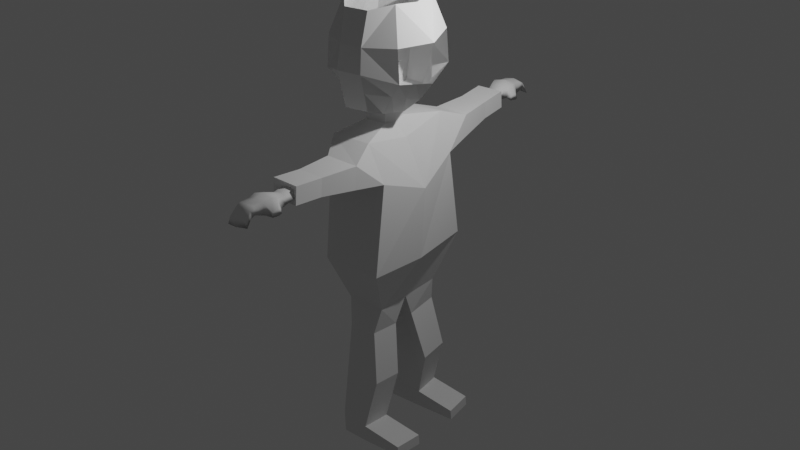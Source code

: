 # Source: boyVersion2.blend  (saved by Blender 2.80.75; exported with 4.5.12 LTS)
import bpy
from mathutils import Matrix  # noqa: F401  (used for matrix-valued properties, if any)

bpy.ops.wm.read_factory_settings(use_empty=True)
scene = bpy.context.scene
scene.name = 'Scene'

# ---- collections
col_collection = bpy.data.collections.new('Collection'); scene.collection.children.link(col_collection)

# ---- world
world_world = bpy.data.worlds.new('World'); scene.world = world_world
world_world.use_nodes = True; world_world.node_tree.nodes.clear()
_N = world_world.node_tree.nodes; _L = world_world.node_tree.links
n0 = _N.new('ShaderNodeOutputWorld'); n0.name = 'World Output'; n0.location = (300, 300)
n1 = _N.new('ShaderNodeBackground'); n1.name = 'Background'; n1.location = (10, 300)
n1.inputs[0].default_value = (0.05088, 0.05088, 0.05088, 1.0)
_L.new(n1.outputs[0], n0.inputs[0])
n0.is_active_output = True
world_world.color = (0.05088, 0.05088, 0.05088)
world_world.use_sun_shadow = False
world_world.sun_shadow_jitter_overblur = 0.0

# ---- lights
light_light = bpy.data.lights.new('Light', 'POINT')
light_light.transmission_factor = 0.0
light_light.energy = 1000.0
light_light.shadow_soft_size = 0.1
light_light.shadow_maximum_resolution = 0.006
light_light.use_absolute_resolution = True

# ---- meshes
me_cube = bpy.data.meshes.new('Cube')
me_cube.from_pydata([(-0.05856, -0.7683, 2.045), (-0.05519, -0.7672, 2.126), (-0.05856, -0.6713, 2.045), (-0.05519, -0.677, 2.126), (0.006758, -0.7683, 2.045), (0.00555, -0.7672, 2.126), (0.006758, -0.6713, 2.045), (0.00555, -0.677, 2.126), (-0.06571, -0.7198, 2.044), (-0.06571, -0.7789, 2.048), (-0.06185, -0.7221, 2.136), (-0.06571, -0.6607, 2.048), (-0.0259, -0.6607, 2.044), (-0.02482, -0.6671, 2.136), (0.0122, -0.6671, 2.05), (0.01391, -0.7198, 2.044), (0.0122, -0.7221, 2.136), (0.0122, -0.7771, 2.05), (-0.0259, -0.7789, 2.044), (-0.02482, -0.7771, 2.136), (-0.07666, -0.7198, 2.048), (-0.02482, -0.6464, 2.05), (0.02035, -0.7198, 2.047), (-0.0259, -0.8012, 2.048), (-0.0259, -0.7198, 2.043), (-0.02482, -0.7221, 2.156), (-0.06571, -0.8476, 2.075), (-0.05519, -0.8311, 2.121), (0.00555, -0.8311, 2.121), (0.0122, -0.841, 2.075), (-0.02482, -0.841, 2.13), (-0.0259, -0.8699, 2.075), (-0.06571, -0.8784, 2.056), (-0.05519, -0.8597, 2.104), (0.00555, -0.8597, 2.104), (0.0122, -0.8696, 2.059), (-0.02482, -0.8696, 2.114), (-0.02482, -0.8904, 2.059), (-0.06571, -0.9091, 2.009), (-0.05856, -0.8984, 2.057), (0.00555, -0.8882, 2.059), (0.0122, -0.8981, 2.014), (-0.02482, -0.8981, 2.069), (-0.02482, -0.9189, 2.014), (0.02211, -0.688, 2.066), (0.0212, -0.6823, 2.031), (0.02877, -0.7142, 2.076), (0.02211, -0.7404, 2.058), (0.02428, -0.7461, 2.03), (0.03112, -0.7153, 2.035), (-0.04638, -0.6212, 2.11), (-0.05111, -0.6134, 2.053), (-0.02482, -0.6134, 2.118), (-0.003252, -0.6212, 2.11), (0.001474, -0.6134, 2.053), (-0.02482, -0.5971, 2.053), (-0.04636, -0.5216, 2.137), (-0.05109, -0.5139, 2.08), (-0.0248, -0.5139, 2.145), (-0.003236, -0.5216, 2.137), (0.00149, -0.5139, 2.08), (-0.0248, -0.4976, 2.08), (-0.02977, 0.05308, 2.201), (-0.01316, -0.00797, 1.295), (0.009678, 0.4041, 1.793), (0.008325, 0.07825, 1.931), (-0.0495, 0.3909, 2.131), (-0.09453, 0.1514, 0.9345), (0.008666, -0.1164, 2.124), (0.001604, -0.1287, 1.966), (-0.2644, 0.3489, 0.9618), (-0.1694, 0.03569, 2.22), (-0.2172, -0.03979, 1.342), (-0.2044, 0.04233, 1.979), (-0.2258, 0.1295, 0.9643), (-0.1057, -0.1286, 2.15), (-0.1103, -0.1402, 1.992), (-0.1907, -0.02682, 1.701), (-0.1187, 0.1124, 0.7528), (-0.1194, 0.3034, 0.7442), (-0.2199, 0.1039, 0.7634), (-0.2411, 0.2876, 0.7649), (-0.2643, 0.357, 1.855), (0.00333, -0.3598, 2.131), (-0.002205, -0.3694, 2.007), (-0.08632, -0.3694, 2.151), (-0.08993, -0.3784, 2.027), (0.00333, -0.3598, 2.131), (-0.002205, -0.3694, 2.007), (-0.08632, -0.3694, 2.151), (-0.08993, -0.3784, 2.027), (0.009342, -0.5489, 2.147), (0.003806, -0.5585, 2.024), (-0.08031, -0.5585, 2.168), (-0.08392, -0.5675, 2.043), (-0.06148, 0.7149, 2.207), (-0.05091, 0.7801, 1.302), (-0.02118, 0.6941, 1.936), (-0.01713, 0.3757, 1.282), (-0.1187, 0.6555, 0.9389), (-0.03985, 0.8964, 2.133), (-0.04806, 0.9081, 1.975), (-0.1039, 0.3779, 0.9367), (-0.2648, 0.3572, 0.9619), (-0.2003, 0.6814, 2.226), (-0.2545, 0.7371, 1.348), (-0.2336, 0.6521, 1.985), (-0.2497, 0.6293, 0.9686), (-0.1534, 0.8668, 2.159), (-0.1591, 0.8787, 2.001), (-0.1463, 0.6873, 0.7579), (-0.1267, 0.457, 0.7455), (-0.2465, 0.6591, 0.7683), (-0.2479, 0.4283, 0.7662), (-0.2814, 0.356, 1.353), (-0.1907, -0.02682, 1.701), (-0.06821, 1.134, 2.144), (-0.07464, 1.143, 2.02), (-0.1572, 1.11, 2.164), (-0.1617, 1.12, 2.04), (-0.06821, 1.134, 2.144), (-0.07464, 1.143, 2.02), (-0.1572, 1.11, 2.164), (-0.1617, 1.12, 2.04), (-0.08025, 1.321, 2.164), (-0.08668, 1.331, 2.04), (-0.1692, 1.298, 2.184), (-0.1737, 1.307, 2.06), (-0.1592, 0.5199, 2.38), (-0.2362, 0.5393, 2.649), (-0.145, 0.3347, 2.336), (-0.2399, 0.3053, 2.604), (-0.1613, 0.6349, 2.425), (-0.1568, 0.694, 2.686), (-0.1988, 0.3177, 2.46), (-0.1933, 0.5184, 2.525), (-0.159, 0.6644, 2.556), (-0.2177, 0.5393, 2.869), (-0.1428, 0.6778, 2.851), (-0.1661, 0.4929, 3.108), (-0.1292, 0.6268, 3.068), (-0.2327, 0.298, 2.871), (-0.1558, 0.3273, 3.081), (-0.06516, 0.5466, 2.359), (0.02305, 0.6397, 2.59), (-0.08458, 0.6539, 2.408), (-0.07769, 0.7141, 2.668), (-0.02151, 0.5798, 2.486), (-0.08113, 0.684, 2.538), (0.02689, 0.6332, 2.814), (-0.07137, 0.6945, 2.834), (0.01354, 0.5579, 3.067), (-0.05225, 0.646, 3.05), (-0.1277, 0.1573, 2.373), (-0.1965, 0.08219, 2.641), (-0.1101, 0.04621, 2.415), (-0.09528, -0.01395, 2.674), (-0.1598, 0.1329, 2.518), (-0.1027, 0.01613, 2.544), (-0.1785, 0.08789, 2.862), (-0.08443, 0.005682, 2.839), (-0.137, 0.1581, 3.102), (-0.07966, 0.05651, 3.058), (-0.1558, 0.3273, 3.081), (-0.04171, 0.3725, 2.313), (0.07744, 0.3908, 2.532), (0.02315, 0.382, 2.409), (-0.03442, 0.1929, 2.352), (0.06514, 0.1552, 2.582), (-0.03451, 0.07787, 2.398), (-0.01721, 0.01826, 2.656), (0.0127, 0.1861, 2.479), (-0.02586, 0.04806, 2.527), (0.06822, 0.1576, 2.806), (-0.01415, 0.03616, 2.823), (0.04351, 0.2131, 3.061), (-0.003778, 0.08824, 3.04), (0.09678, 0.3861, 2.797), (0.04002, 0.3857, 3.037), (-0.07599, 0.6401, 3.055), (-0.09341, 0.6894, 2.839), (-0.1021, 0.7079, 2.674), (-0.1052, 0.678, 2.543), (-0.1082, 0.648, 2.413), (-0.09415, 0.5384, 2.365), (-0.02718, 0.07845, 3.046), (-0.03582, 0.02676, 2.828), (-0.04129, 0.008325, 2.661), (-0.04956, 0.03822, 2.532), (-0.05783, 0.06811, 2.403), (-0.06318, 0.182, 2.359), (-0.07357, 0.3608, 2.32), (-0.1079, 0.6321, 3.063), (-0.1231, 0.6824, 2.846), (-0.1349, 0.6995, 2.681), (-0.1375, 0.6698, 2.551), (-0.1401, 0.6401, 2.42), (-0.1332, 0.5273, 2.374), (-0.05867, 0.06529, 3.053), (-0.06499, 0.01411, 2.834), (-0.07368, -0.005041, 2.669), (-0.08144, 0.02496, 2.539), (-0.0892, 0.05497, 2.41), (-0.1019, 0.1672, 2.368), (-0.07778, 0.3605, 2.232), (-0.1464, 0.2427, 3.092), (0.07129, 0.273, 2.557), (-0.03807, 0.2827, 2.333), (0.01793, 0.284, 2.444), (-0.1363, 0.246, 2.355), (-0.2182, 0.1938, 2.623), (-0.2056, 0.1929, 2.867), (-0.1793, 0.2253, 2.489), (-0.06838, 0.2714, 2.339), (-0.1092, 0.2562, 2.349), (-0.1521, 0.4273, 2.358), (-0.196, 0.418, 2.492), (-0.2252, 0.4186, 2.87), (-0.161, 0.4101, 3.095), (-0.238, 0.4223, 2.627), (0.05024, 0.5152, 2.561), (0.0008188, 0.4809, 2.448), (-0.05344, 0.4596, 2.336), (-0.08386, 0.4496, 2.343), (-0.1248, 0.4362, 2.352), (-0.07988, 0.4038, 2.342), (-0.08807, 0.4492, 2.254), (-0.1563, 0.4269, 2.27), (-0.0719, 0.312, 2.34), (-0.07259, 0.271, 2.251), (-0.1492, 0.3343, 2.248), (-0.1406, 0.2456, 2.267), (-0.1713, 1.499, 2.094), (-0.164, 1.498, 2.174), (-0.1666, 1.402, 2.093), (-0.1597, 1.409, 2.173), (-0.1066, 1.511, 2.079), (-0.1038, 1.509, 2.16), (-0.102, 1.414, 2.078), (-0.09953, 1.42, 2.159), (-0.1761, 1.449, 2.095), (-0.1787, 1.508, 2.099), (-0.1679, 1.452, 2.185), (-0.1731, 1.39, 2.098), (-0.1338, 1.398, 2.085), (-0.1287, 1.404, 2.176), (-0.09613, 1.411, 2.082), (-0.09722, 1.464, 2.077), (-0.09462, 1.466, 2.168), (-0.1014, 1.52, 2.084), (-0.1395, 1.515, 2.086), (-0.1339, 1.514, 2.177), (-0.1867, 1.447, 2.1), (-0.1318, 1.384, 2.091), (-0.0907, 1.465, 2.078), (-0.1404, 1.538, 2.09), (-0.1367, 1.456, 2.084), (-0.1303, 1.459, 2.197), (-0.1807, 1.577, 2.126), (-0.1673, 1.562, 2.169), (-0.1071, 1.573, 2.155), (-0.1032, 1.584, 2.109), (-0.1372, 1.577, 2.172), (-0.1423, 1.606, 2.117), (-0.183, 1.607, 2.108), (-0.1695, 1.591, 2.152), (-0.1093, 1.602, 2.139), (-0.1054, 1.613, 2.093), (-0.1394, 1.606, 2.156), (-0.143, 1.626, 2.101), (-0.1868, 1.638, 2.061), (-0.1769, 1.628, 2.108), (-0.1128, 1.63, 2.095), (-0.1089, 1.641, 2.049), (-0.1429, 1.634, 2.112), (-0.1465, 1.655, 2.057), (-0.08656, 1.434, 2.096), (-0.08887, 1.428, 2.061), (-0.08069, 1.461, 2.105), (-0.08943, 1.486, 2.089), (-0.08888, 1.492, 2.061), (-0.08042, 1.462, 2.063), (-0.149, 1.355, 2.155), (-0.1561, 1.346, 2.1), (-0.127, 1.351, 2.157), (-0.1063, 1.363, 2.145), (-0.104, 1.356, 2.087), (-0.1293, 1.335, 2.093), (-0.1457, 1.301, 2.169), (-0.1528, 1.292, 2.114), (-0.1237, 1.297, 2.172), (-0.103, 1.308, 2.159), (-0.1007, 1.301, 2.102), (-0.126, 1.28, 2.108), (-0.1782, 0.3447, 2.21), (-0.2199, 0.1039, 0.7634), (-0.2411, 0.2876, 0.7649), (-0.1194, 0.3034, 0.7442), (-0.2827, 0.7108, 0.07303), (-0.2861, 0.5227, 0.07128), (-0.1714, 0.5505, 0.006293), (-0.189, 0.7382, 0.01655), (-0.2494, 0.01484, 0.06692), (-0.2706, 0.1985, 0.06843), (-0.1553, 0.2135, 0.003335), (-0.1547, 0.02254, 0.01027), (-0.2879, 0.7111, -0.09652), (-0.2913, 0.5229, -0.09827), (-0.1746, 0.5508, -0.1203), (-0.192, 0.7385, -0.1081), (-0.2546, 0.0151, -0.1026), (-0.2758, 0.1988, -0.1011), (-0.1584, 0.2138, -0.1233), (-0.1578, 0.02288, -0.1144), (-0.03419, 0.5761, -0.06299), (-0.05178, 0.7638, -0.05273), (-0.01789, 0.2391, -0.06264), (-0.01734, 0.04814, -0.0557), (-0.03471, 0.5765, -0.1361), (-0.0522, 0.7642, -0.1239), (-0.01857, 0.2395, -0.1391), (-0.01792, 0.04856, -0.1302), (-0.2559, 0.243, 0.4167), (-0.2346, 0.05936, 0.4152), (-0.1076, 0.2639, 0.367), (-0.107, 0.07294, 0.3748), (-0.1246, 0.7206, 0.3775), (-0.2646, 0.685, 0.4207), (-0.267, 0.4755, 0.4187), (-0.106, 0.5116, 0.3661)], [(79, 78), (64, 82), (225, 223), (228, 225), (213, 228)], [(0, 9, 20, 8), (9, 1, 10, 20), (20, 10, 3, 11), (8, 20, 11, 2), (2, 11, 21, 12), (7, 14, 54, 53), (13, 7, 53, 52), (12, 21, 14, 6), (6, 14, 22, 15), (14, 7, 44, 45), (17, 22, 49, 48), (15, 22, 17, 4), (4, 17, 23, 18), (17, 5, 28, 29), (5, 19, 30, 28), (18, 23, 9, 0), (2, 12, 24, 8), (12, 6, 15, 24), (24, 15, 4, 18), (8, 24, 18, 0), (7, 13, 25, 16), (13, 3, 10, 25), (25, 10, 1, 19), (16, 25, 19, 5), (30, 27, 33, 36), (27, 26, 32, 33), (9, 23, 31, 26), (23, 17, 29, 31), (1, 9, 26, 27), (19, 1, 27, 30), (37, 35, 41, 43), (32, 37, 43, 38), (29, 28, 34, 35), (26, 31, 37, 32), (31, 29, 35, 37), (28, 30, 36, 34), (41, 40, 42, 43), (43, 42, 39, 38), (34, 36, 42, 40), (33, 32, 38, 39), (36, 33, 39, 42), (35, 34, 40, 41), (45, 44, 46, 49), (49, 46, 47, 48), (22, 14, 45, 49), (16, 5, 47, 46), (5, 17, 48, 47), (7, 16, 46, 44), (55, 51, 57, 61), (54, 55, 61, 60), (3, 13, 52, 50), (14, 21, 55, 54), (21, 11, 51, 55), (11, 3, 50, 51), (57, 56, 58, 61), (61, 58, 59, 60), (52, 53, 59, 58), (51, 50, 56, 57), (53, 54, 60, 59), (50, 52, 58, 56), (62, 65, 64, 66), (65, 62, 68, 69), (67, 78, 297, 102), (73, 76, 75, 71), (76, 69, 84, 86), (68, 62, 71, 75), (63, 65, 73, 72), (78, 67, 74, 80), (67, 63, 72, 74), (70, 102, 297, 81), (70, 81, 80, 74), (65, 69, 76, 73), (83, 85, 89, 87), (68, 75, 85, 83), (69, 68, 83, 84), (75, 76, 86, 85), (90, 88, 92, 94), (84, 83, 87, 88), (86, 84, 88, 90), (85, 86, 90, 89), (92, 91, 93, 94), (89, 90, 94, 93), (87, 89, 93, 91), (88, 87, 91, 92), (63, 98, 64, 65), (67, 102, 98, 63), (97, 101, 100, 95), (111, 102, 103, 113), (106, 104, 108, 109), (109, 119, 117, 101), (100, 108, 104, 95), (96, 105, 106, 97), (110, 112, 107, 99), (99, 107, 105, 96), (111, 110, 99, 102), (96, 98, 102, 99), (328, 327, 298, 299), (103, 107, 112, 113), (114, 98, 96, 105), (97, 106, 109, 101), (103, 114, 105, 107), (64, 97, 95, 66), (97, 64, 98, 96), (116, 120, 122, 118), (100, 116, 118, 108), (101, 117, 116, 100), (108, 118, 119, 109), (123, 127, 125, 121), (117, 121, 120, 116), (119, 123, 121, 117), (118, 122, 123, 119), (125, 127, 126, 124), (122, 126, 127, 123), (120, 124, 126, 122), (121, 125, 124, 120), (135, 129, 133, 136), (129, 137, 138, 133), (128, 135, 136, 132), (215, 130, 134, 216), (138, 137, 139, 140), (218, 217, 141, 142), (221, 166, 164, 222), (216, 219, 129, 135), (147, 148, 146, 144), (144, 146, 150, 149), (143, 145, 148, 147), (150, 152, 151, 149), (180, 179, 152, 150), (181, 180, 150, 146), (182, 181, 146, 148), (183, 182, 148, 145), (184, 183, 145, 143), (157, 158, 156, 154), (154, 156, 160, 159), (153, 155, 158, 157), (160, 162, 161, 159), (171, 168, 170, 172), (168, 173, 174, 170), (167, 171, 172, 169), (208, 206, 168, 171), (174, 173, 175, 176), (175, 173, 177, 178), (207, 208, 171, 167), (186, 174, 176, 185), (187, 170, 174, 186), (188, 172, 170, 187), (189, 169, 172, 188), (190, 167, 169, 189), (220, 165, 166, 221), (219, 131, 141, 217), (210, 211, 141, 131), (212, 157, 154, 210), (209, 153, 157, 212), (151, 178, 177, 149), (205, 211, 159, 161), (223, 184, 143, 222), (224, 197, 184, 223), (207, 213, 191, 164), (203, 190, 189, 202), (202, 189, 188, 201), (201, 188, 187, 200), (200, 187, 186, 199), (199, 186, 185, 198), (197, 196, 183, 184), (196, 195, 182, 183), (195, 194, 181, 182), (194, 193, 180, 181), (193, 192, 179, 180), (138, 140, 192, 193), (133, 138, 193, 194), (136, 133, 194, 195), (132, 136, 195, 196), (128, 132, 196, 197), (160, 199, 198, 162), (156, 200, 199, 160), (158, 201, 200, 156), (155, 202, 201, 158), (153, 203, 202, 155), (215, 128, 197, 224), (190, 203, 214, 213), (167, 190, 213, 207), (203, 153, 209, 214), (163, 141, 211, 205), (130, 209, 212, 134), (134, 212, 210, 131), (154, 159, 211, 210), (164, 166, 208, 207), (166, 165, 206, 208), (191, 223, 222, 164), (129, 219, 217, 137), (144, 220, 221, 147), (134, 131, 219, 216), (147, 221, 222, 143), (139, 137, 217, 218), (128, 215, 216, 135), (130, 215, 227, 230), (215, 223, 226, 227), (209, 130, 230, 231), (191, 213, 229, 204), (213, 209, 231, 229), (223, 191, 204, 226), (232, 240, 252, 241), (241, 252, 242, 233), (252, 243, 235, 242), (240, 234, 243, 252), (234, 244, 253, 243), (239, 285, 286, 246), (245, 284, 285, 239), (244, 238, 246, 253), (238, 247, 254, 246), (246, 277, 276, 239), (249, 280, 281, 254), (247, 236, 249, 254), (236, 250, 255, 249), (249, 261, 260, 237), (237, 260, 262, 251), (250, 232, 241, 255), (234, 240, 256, 244), (244, 256, 247, 238), (256, 250, 236, 247), (240, 232, 250, 256), (239, 248, 257, 245), (245, 257, 242, 235), (257, 251, 233, 242), (248, 237, 251, 257), (262, 268, 265, 259), (259, 265, 264, 258), (241, 258, 263, 255), (255, 263, 261, 249), (233, 259, 258, 241), (251, 262, 259, 233), (269, 275, 273, 267), (264, 270, 275, 269), (261, 267, 266, 260), (258, 264, 269, 263), (263, 269, 267, 261), (260, 266, 268, 262), (273, 275, 274, 272), (275, 270, 271, 274), (266, 272, 274, 268), (265, 271, 270, 264), (268, 274, 271, 265), (267, 273, 272, 266), (277, 281, 278, 276), (281, 280, 279, 278), (254, 281, 277, 246), (248, 278, 279, 237), (237, 279, 280, 249), (239, 276, 278, 248), (284, 282, 288, 290), (286, 285, 291, 292), (235, 282, 284, 245), (246, 286, 287, 253), (253, 287, 283, 243), (243, 283, 282, 235), (289, 293, 290, 288), (293, 292, 291, 290), (287, 286, 292, 293), (283, 287, 293, 289), (285, 284, 290, 291), (282, 283, 289, 288), (82, 106, 105, 114), (72, 73, 82, 114), (72, 114, 103, 74), (104, 227, 226, 95), (71, 62, 229, 231), (62, 66, 229), (95, 226, 66), (229, 66, 204), (226, 204, 66), (82, 294, 104, 106), (71, 294, 82, 73), (230, 294, 71, 231), (230, 227, 104, 294), (327, 326, 301, 298), (323, 322, 303, 302), (300, 299, 307, 308), (78, 295, 323, 325), (80, 81, 296, 295), (329, 328, 299, 300), (326, 329, 300, 301), (81, 79, 297, 296), (305, 302, 310, 313), (322, 324, 304, 303), (324, 325, 305, 304), (325, 323, 302, 305), (306, 309, 308, 307), (310, 311, 312, 313), (302, 303, 311, 310), (312, 304, 316, 320), (303, 304, 312, 311), (313, 312, 320, 321), (298, 301, 309, 306), (299, 298, 306, 307), (315, 314, 318, 319), (316, 317, 321, 320), (301, 300, 314, 315), (308, 309, 319, 318), (304, 305, 317, 316), (309, 301, 315, 319), (300, 308, 318, 314), (305, 313, 321, 317), (70, 103, 102), (297, 78, 325, 324), (296, 297, 324, 322), (295, 296, 322, 323), (110, 111, 329, 326), (111, 113, 328, 329), (112, 110, 326, 327), (113, 112, 327, 328)])
me_cube.polygons.foreach_set('use_smooth', [1, 1, 1, 1, 1, 1, 1, 1, 1, 1, 1, 1, 1, 1, 1, 1, 1, 1, 1, 1, 1, 1, 1, 1, 1, 1, 1, 1, 1, 1, 1, 1, 1, 1, 1, 1, 1, 1, 1, 1, 1, 1, 1, 1, 1, 1, 1, 1, 1, 1, 1, 1, 1, 1, 1, 1, 1, 1, 1, 1, 0, 0, 0, 0, 0, 0, 0, 0, 0, 0, 0, 0, 0, 0, 0, 0, 0, 0, 0, 0, 0, 0, 0, 0, 0, 0, 0, 0, 0, 0, 0, 0, 0, 0, 0, 0, 0, 0, 0, 0, 0, 0, 0, 0, 0, 0, 0, 0, 0, 0, 0, 0, 0, 0, 0, 0, 0, 0, 0, 0, 0, 0, 0, 0, 0, 0, 0, 0, 0, 0, 0, 0, 0, 0, 0, 0, 0, 0, 0, 0, 0, 0, 0, 0, 0, 0, 0, 0, 0, 0, 0, 0, 0, 0, 0, 0, 0, 0, 0, 0, 0, 0, 0, 0, 0, 0, 0, 0, 0, 0, 0, 0, 0, 0, 0, 0, 0, 0, 0, 0, 0, 0, 0, 0, 0, 0, 0, 0, 0, 0, 0, 0, 0, 0, 0, 0, 0, 0, 0, 0, 0, 1, 1, 1, 1, 1, 1, 1, 1, 1, 1, 1, 1, 1, 1, 1, 1, 1, 1, 1, 1, 1, 1, 1, 1, 1, 1, 1, 1, 1, 1, 1, 1, 1, 1, 1, 1, 1, 1, 1, 1, 1, 1, 1, 1, 1, 1, 1, 1, 1, 1, 1, 1, 1, 1, 1, 1, 1, 1, 1, 1, 0, 0, 0, 0, 0, 0, 0, 0, 0, 0, 0, 0, 0, 0, 0, 0, 0, 0, 0, 0, 0, 0, 0, 0, 0, 0, 0, 0, 0, 0, 0, 0, 0, 0, 0, 0, 0, 0, 0, 0, 0, 0, 0, 0, 0, 0, 0, 0, 0])
_uv = me_cube.uv_layers.new(name='UVMap')
_uv.uv.foreach_set('vector', [0.375, 0.0, 0.5, 0.0, 0.5, 0.125, 0.375, 0.125, 0.5, 0.0, 0.625, 0.0, 0.625, 0.125, 0.5, 0.125, 0.5, 0.125, 0.625, 0.125, 0.625, 0.25, 0.5, 0.25, 0.375, 0.125, 0.5, 0.125, 0.5, 0.25, 0.375, 0.25, 0.375, 0.25, 0.5, 0.25, 0.5, 0.3733, 0.3698, 0.3698, 0.6667, 0.4583, 0.5, 0.4931, 0.5, 0.4931, 0.6667, 0.4583, 0.7552, 0.4948, 0.6667, 0.4583, 0.6667, 0.4583, 0.7552, 0.4948, 0.3698, 0.3698, 0.5, 0.3733, 0.5, 0.4931, 0.3333, 0.4583, 0.3333, 0.4583, 0.5, 0.4931, 0.5, 0.625, 0.3681, 0.625, 0.5, 0.4931, 0.6667, 0.4583, 0.6667, 0.4583, 0.5, 0.4931, 0.5, 0.7569, 0.5, 0.625, 0.5, 0.625, 0.5, 0.7569, 0.3681, 0.625, 0.5, 0.625, 0.5, 0.7569, 0.3333, 0.7917, 0.3333, 0.7917, 0.5, 0.7569, 0.5, 0.8767, 0.3698, 0.8802, 0.5, 0.7569, 0.6667, 0.7917, 0.6667, 0.7917, 0.5, 0.7569, 0.6667, 0.7917, 0.7552, 0.7552, 0.7552, 0.7552, 0.6667, 0.7917, 0.3698, 0.8802, 0.5, 0.8767, 0.5, 1.0, 0.375, 1.0, 0.125, 0.5, 0.2448, 0.4948, 0.2483, 0.625, 0.125, 0.625, 0.2448, 0.4948, 0.3333, 0.4583, 0.3681, 0.625, 0.2483, 0.625, 0.2483, 0.625, 0.3681, 0.625, 0.3333, 0.7917, 0.2448, 0.7552, 0.125, 0.625, 0.2483, 0.625, 0.2448, 0.7552, 0.125, 0.75, 0.6667, 0.4583, 0.7552, 0.4948, 0.7517, 0.625, 0.6319, 0.625, 0.7552, 0.4948, 0.875, 0.5, 0.875, 0.625, 0.7517, 0.625, 0.7517, 0.625, 0.875, 0.625, 0.875, 0.75, 0.7552, 0.7552, 0.6319, 0.625, 0.7517, 0.625, 0.7552, 0.7552, 0.6667, 0.7917, 0.7552, 0.7552, 0.875, 0.75, 0.875, 0.75, 0.7552, 0.7552, 0.625, 0.0, 0.5, 0.0, 0.5, 0.0, 0.625, 0.0, 0.5, 1.0, 0.5, 0.8767, 0.5, 0.8767, 0.5, 1.0, 0.5, 0.8767, 0.5, 0.7569, 0.5, 0.7569, 0.5, 0.8767, 0.625, 0.0, 0.5, 0.0, 0.5, 0.0, 0.625, 0.0, 0.7552, 0.7552, 0.875, 0.75, 0.875, 0.75, 0.7552, 0.7552, 0.5, 0.8767, 0.5, 0.7569, 0.5, 0.7569, 0.5, 0.8767, 0.5, 1.0, 0.5, 0.8767, 0.5, 0.8767, 0.5, 1.0, 0.5, 0.7569, 0.6667, 0.7917, 0.6667, 0.7917, 0.5, 0.7569, 0.5, 1.0, 0.5, 0.8767, 0.5, 0.8767, 0.5, 1.0, 0.5, 0.8767, 0.5, 0.7569, 0.5, 0.7569, 0.5, 0.8767, 0.6667, 0.7917, 0.7552, 0.7552, 0.7552, 0.7552, 0.6667, 0.7917, 0.5, 0.7569, 0.6667, 0.7917, 0.6302, 0.8802, 0.5, 0.8767, 0.5, 0.8767, 0.6302, 0.8802, 0.625, 1.0, 0.5, 1.0, 0.6667, 0.7917, 0.7552, 0.7552, 0.7552, 0.7552, 0.6667, 0.7917, 0.625, 0.0, 0.5, 0.0, 0.5, 0.0, 0.625, 0.0, 0.7552, 0.7552, 0.875, 0.75, 0.875, 0.75, 0.7552, 0.7552, 0.5, 0.7569, 0.6667, 0.7917, 0.6667, 0.7917, 0.5, 0.7569, 0.5, 0.4931, 0.6667, 0.4583, 0.6319, 0.625, 0.5, 0.625, 0.5, 0.625, 0.6319, 0.625, 0.6667, 0.7917, 0.5, 0.7569, 0.5, 0.625, 0.5, 0.4931, 0.5, 0.4931, 0.5, 0.625, 0.6319, 0.625, 0.6667, 0.7917, 0.6667, 0.7917, 0.6319, 0.625, 0.6667, 0.7917, 0.5, 0.7569, 0.5, 0.7569, 0.6667, 0.7917, 0.6667, 0.4583, 0.6319, 0.625, 0.6319, 0.625, 0.6667, 0.4583, 0.5, 0.3733, 0.5, 0.25, 0.5, 0.25, 0.5, 0.3733, 0.5, 0.4931, 0.5, 0.3733, 0.5, 0.3733, 0.5, 0.4931, 0.875, 0.5, 0.7552, 0.4948, 0.7552, 0.4948, 0.875, 0.5, 0.5, 0.4931, 0.5, 0.3733, 0.5, 0.3733, 0.5, 0.4931, 0.5, 0.3733, 0.5, 0.25, 0.5, 0.25, 0.5, 0.3733, 0.5, 0.25, 0.625, 0.25, 0.625, 0.25, 0.5, 0.25, 0.5, 0.25, 0.625, 0.25, 0.6302, 0.3698, 0.5, 0.3733, 0.5, 0.3733, 0.6302, 0.3698, 0.6667, 0.4583, 0.5, 0.4931, 0.7552, 0.4948, 0.6667, 0.4583, 0.6667, 0.4583, 0.7552, 0.4948, 0.5, 0.25, 0.625, 0.25, 0.625, 0.25, 0.5, 0.25, 0.6667, 0.4583, 0.5, 0.4931, 0.5, 0.4931, 0.6667, 0.4583, 0.875, 0.5, 0.7552, 0.4948, 0.7552, 0.4948, 0.875, 0.5, 0.0, 0.0, 0.4098, 0.0, 0.4098, 0.5, 0.0, 0.5, 0.4098, 0.0, 0.0, 0.0, 0.0, 0.0, 0.4098, 0.0, 1.0, 0.0, 1.0, 0.0, 0.0, 0.0, 1.0, 0.5, 0.4098, 0.0, 0.4098, 0.0, 0.0, 0.0, 0.0, 0.0, 0.4098, 0.0, 0.4098, 0.0, 0.4098, 0.0, 0.4098, 0.0, 0.0, 0.0, 0.0, 0.0, 0.0, 0.0, 0.0, 0.0, 1.0, 0.0, 0.4098, 0.0, 0.0, 0.0, 0.0, 0.0, 1.0, 0.0, 1.0, 0.0, 1.0, 0.0, 1.0, 0.0, 1.0, 0.0, 1.0, 0.0, 0.0, 0.0, 0.0, 0.0, 0.0, 0.0, 1.0, 0.5, 0.0, 0.0, 0.5, 0.25, 0.0, 0.0, 0.5, 0.25, 1.0, 0.0, 1.0, 0.0, 0.4098, 0.0, 0.4098, 0.0, 0.4098, 0.0, 0.0, 0.0, 0.0, 0.0, 0.0, 0.0, 0.0, 0.0, 0.0, 0.0, 0.0, 0.0, 0.0, 0.0, 0.0, 0.0, 0.0, 0.0, 0.4098, 0.0, 0.0, 0.0, 0.0, 0.0, 0.4098, 0.0, 0.0, 0.0, 0.4098, 0.0, 0.4098, 0.0, 0.0, 0.0, 0.4098, 0.0, 0.4098, 0.0, 0.4098, 0.0, 0.4098, 0.0, 0.4098, 0.0, 0.0, 0.0, 0.0, 0.0, 0.4098, 0.0, 0.4098, 0.0, 0.4098, 0.0, 0.4098, 0.0, 0.4098, 0.0, 0.0, 0.0, 0.4098, 0.0, 0.4098, 0.0, 0.0, 0.0, 0.4098, 0.0, 0.0, 0.0, 0.0, 0.0, 0.4098, 0.0, 0.0, 0.0, 0.4098, 0.0, 0.4098, 0.0, 0.0, 0.0, 0.0, 0.0, 0.0, 0.0, 0.0, 0.0, 0.0, 0.0, 0.4098, 0.0, 0.0, 0.0, 0.0, 0.0, 0.4098, 0.0, 1.0, 0.0, 0.0, 0.0, 0.4098, 0.5, 0.4098, 0.0, 1.0, 0.0, 1.0, 0.5, 1.0, 0.5, 1.0, 0.0, 0.4098, 0.0, 0.4098, 0.0, 0.0, 0.0, 0.0, 0.0, 0.5, 0.25, 0.0, 0.0, 0.0, 0.0, 0.5, 0.25, 0.4098, 0.0, 0.0, 0.0, 0.0, 0.0, 0.4098, 0.0, 0.4098, 0.0, 0.4098, 0.0, 0.4098, 0.0, 0.4098, 0.0, 0.0, 0.0, 0.0, 0.0, 0.0, 0.0, 0.0, 0.0, 1.0, 0.0, 0.0, 0.0, 0.0, 0.0, 0.4098, 0.0, 1.0, 0.0, 1.0, 0.0, 1.0, 0.0, 1.0, 0.0, 1.0, 0.0, 0.0, 0.0, 0.0, 0.0, 1.0, 0.0, 0.5, 0.25, 1.0, 0.0, 1.0, 0.0, 1.0, 0.5, 1.0, 0.0, 1.0, 0.5, 1.0, 0.5, 1.0, 0.0, 0.5, 0.25, 1.0, 0.0, 1.0, 0.0, 0.5, 0.25, 0.0, 0.0, 1.0, 0.0, 1.0, 0.0, 0.5, 0.25, 1.0, 0.5, 1.0, 0.5, 1.0, 0.0, 0.0, 0.0, 0.4098, 0.0, 0.0, 0.0, 0.4098, 0.0, 0.4098, 0.0, 0.0, 0.0, 1.0, 0.5, 0.0, 0.0, 0.0, 0.0, 0.4098, 0.5, 0.4098, 0.0, 0.0, 0.0, 0.0, 0.5, 0.4098, 0.0, 0.4098, 0.5, 0.0, 0.0, 1.0, 0.0, 0.0, 0.0, 0.0, 0.0, 0.0, 0.0, 0.0, 0.0, 0.0, 0.0, 0.0, 0.0, 0.0, 0.0, 0.0, 0.0, 0.4098, 0.0, 0.4098, 0.0, 0.0, 0.0, 0.0, 0.0, 0.0, 0.0, 0.0, 0.0, 0.4098, 0.0, 0.4098, 0.0, 0.4098, 0.0, 0.4098, 0.0, 0.4098, 0.0, 0.4098, 0.0, 0.4098, 0.0, 0.4098, 0.0, 0.0, 0.0, 0.0, 0.0, 0.4098, 0.0, 0.4098, 0.0, 0.4098, 0.0, 0.4098, 0.0, 0.0, 0.0, 0.0, 0.0, 0.4098, 0.0, 0.4098, 0.0, 0.4098, 0.0, 0.4098, 0.0, 0.0, 0.0, 0.0, 0.0, 0.0, 0.0, 0.0, 0.0, 0.4098, 0.0, 0.4098, 0.0, 0.0, 0.0, 0.0, 0.0, 0.0, 0.0, 0.0, 0.0, 0.4098, 0.0, 0.4098, 0.0, 0.0, 0.0, 0.0, 0.0, 0.0, 0.0, 0.0, 0.0, 0.0, 0.0, 0.0, 0.0, 0.0, 0.0, 0.0, 0.0, 0.0, 0.0, 0.0, 0.0, 0.0, 0.0, 0.0, 0.0, 0.0, 0.0, 0.0, 0.0, 0.0, 0.25, 0.0, 0.5, 0.0, 0.5, 0.0, 0.25, 0.0, 0.0, 0.0, 0.0, 0.0, 0.0, 0.0, 0.0, 0.0, 0.0, 0.0, 0.0, 0.0, 0.0, 0.0, 0.0, 0.0, 0.25, 0.0, 0.5, 0.0, 0.5, 0.0, 0.25, 0.0, 0.25, 0.0, 0.25, 0.0, 0.0, 0.0, 0.0, 0.0, 0.0, 0.0, 0.0, 0.0, 0.0, 0.0, 0.0, 0.0, 0.0, 0.0, 0.0, 0.0, 0.0, 0.0, 0.0, 0.0, 0.0, 0.0, 0.0, 0.0, 0.0, 0.0, 0.0, 0.0, 0.0, 0.0, 0.0, 0.0, 0.0, 0.0, 0.0, 0.0, 0.0, 0.0, 0.0, 0.0, 0.0, 0.0, 0.0, 0.0, 0.0, 0.0, 0.0, 0.0, 0.0, 0.0, 0.0, 0.0, 0.0, 0.0, 0.0, 0.0, 0.0, 0.0, 0.0, 0.0, 0.0, 0.0, 0.0, 0.0, 0.0, 0.0, 0.0, 0.0, 0.0, 0.0, 0.0, 0.0, 0.0, 0.0, 0.0, 0.0, 0.0, 0.0, 0.0, 0.0, 0.0, 0.0, 0.0, 0.0, 0.0, 0.0, 0.0, 0.0, 0.0, 0.0, 0.0, 0.0, 0.0, 0.0, 0.0, 0.0, 0.0, 0.0, 0.0, 0.0, 0.0, 0.0, 0.0, 0.0, 0.0, 0.0, 0.0, 0.0, 0.0, 0.0, 0.0, 0.0, 0.0, 0.0, 0.0, 0.0, 0.0, 0.0, 0.0, 0.0, 0.0, 0.0, 0.0, 0.0, 0.0, 0.0, 0.0, 0.0, 0.0, 0.0, 0.0, 0.0, 0.25, 0.0, 0.25, 0.0, 0.0, 0.0, 0.0, 0.0, 0.0, 0.0, 0.0, 0.0, 0.0, 0.0, 0.0, 0.0, 0.0, 0.0, 0.0, 0.0, 0.0, 0.0, 0.0, 0.0, 0.25, 0.0, 0.25, 0.0, 0.0, 0.0, 0.0, 0.0, 0.0, 0.0, 0.0, 0.0, 0.0, 0.0, 0.0, 0.0, 0.0, 0.0, 0.0, 0.0, 0.0, 0.0, 0.0, 0.0, 0.0, 0.0, 0.0, 0.0, 0.0, 0.0, 0.0, 0.0, 0.0, 0.0, 0.0, 0.0, 0.0, 0.0, 0.0, 0.0, 0.0, 0.0, 0.0, 0.0, 0.0, 0.0, 0.0, 0.0, 0.25, 0.0, 0.5, 0.0, 0.5, 0.0, 0.25, 0.0, 0.25, 0.0, 0.5, 0.0, 0.0, 0.0, 0.0, 0.0, 0.25, 0.0, 0.0, 0.0, 0.0, 0.0, 0.5, 0.0, 0.25, 0.0, 0.0, 0.0, 0.0, 0.0, 0.25, 0.0, 0.0, 0.0, 0.0, 0.0, 0.0, 0.0, 0.25, 0.0, 0.0, 0.0, 0.0, 0.0, 0.0, 0.0, 0.0, 0.0, 0.0, 0.0, 0.0, 0.0, 0.0, 0.0, 0.0, 0.0, 0.1729, 0.0, 0.0, 0.0, 0.0, 0.0, 0.25, 0.0, 0.06916, 0.0, 0.0, 0.0, 0.0, 0.0, 0.1729, 0.0, 0.25, 0.0, 0.1729, 0.0, 0.3458, 0.0, 0.5, 0.0, 0.0, 0.0, 0.0, 0.0, 0.0, 0.0, 0.0, 0.0, 0.0, 0.0, 0.0, 0.0, 0.0, 0.0, 0.0, 0.0, 0.0, 0.0, 0.0, 0.0, 0.0, 0.0, 0.0, 0.0, 0.0, 0.0, 0.0, 0.0, 0.0, 0.0, 0.0, 0.0, 0.0, 0.0, 0.0, 0.0, 0.0, 0.0, 0.0, 0.0, 0.0, 0.0, 0.0, 0.0, 0.0, 0.0, 0.0, 0.0, 0.0, 0.0, 0.0, 0.0, 0.0, 0.0, 0.0, 0.0, 0.0, 0.0, 0.0, 0.0, 0.0, 0.0, 0.0, 0.0, 0.0, 0.0, 0.0, 0.0, 0.0, 0.0, 0.0, 0.0, 0.0, 0.0, 0.0, 0.0, 0.0, 0.0, 0.0, 0.0, 0.0, 0.0, 0.0, 0.0, 0.0, 0.0, 0.0, 0.0, 0.0, 0.0, 0.0, 0.0, 0.0, 0.0, 0.0, 0.0, 0.0, 0.0, 0.0, 0.0, 0.0, 0.0, 0.0, 0.0, 0.0, 0.0, 0.0, 0.0, 0.0, 0.0, 0.0, 0.0, 0.0, 0.0, 0.0, 0.0, 0.0, 0.0, 0.0, 0.0, 0.0, 0.0, 0.0, 0.0, 0.0, 0.0, 0.0, 0.0, 0.0, 0.0, 0.0, 0.0, 0.0, 0.0, 0.0, 0.0, 0.0, 0.0, 0.0, 0.0, 0.0, 0.0, 0.0, 0.0, 0.0, 0.0, 0.0, 0.0, 0.0, 0.0, 0.0, 0.0, 0.0, 0.0, 0.0, 0.0, 0.0, 0.0, 0.0, 0.0, 0.0, 0.0, 0.0, 0.0, 0.0, 0.0, 0.06916, 0.0, 0.0, 0.0, 0.0, 0.0, 0.06916, 0.0, 0.1729, 0.0, 0.0, 0.0, 0.0, 0.0, 0.1729, 0.0, 0.25, 0.0, 0.0, 0.0, 0.0, 0.0, 0.0, 0.0, 0.06916, 0.0, 0.0, 0.0, 0.0, 0.0, 0.0, 0.0, 0.0, 0.0, 0.0, 0.0, 0.0, 0.0, 0.25, 0.0, 0.5, 0.0, 0.5, 0.0, 0.25, 0.0, 0.25, 0.0, 0.5, 0.0, 0.0, 0.0, 0.0, 0.0, 0.0, 0.0, 0.25, 0.0, 0.5, 0.0, 0.5, 0.0, 0.25, 0.0, 0.25, 0.0, 0.5, 0.0, 0.5, 0.0, 0.25, 0.0, 0.25, 0.0, 0.3458, 0.0, 0.1729, 0.0, 0.25, 0.0, 0.5, 0.0, 0.0, 0.0, 0.25, 0.0, 0.0, 0.0, 0.0, 0.0, 0.0, 0.0, 0.25, 0.0, 0.25, 0.0, 0.0, 0.0, 0.5, 0.0, 0.5, 0.0, 0.25, 0.0, 0.25, 0.0, 0.0, 0.0, 0.25, 0.0, 0.25, 0.0, 0.0, 0.0, 0.0, 0.0, 0.0, 0.0, 0.0, 0.0, 0.0, 0.0, 0.0, 0.0, 0.25, 0.0, 0.25, 0.0, 0.0, 0.0, 0.5, 0.0, 0.25, 0.0, 0.25, 0.0, 0.5, 0.0, 0.0, 0.0, 0.0, 0.0, 0.0, 0.0, 0.0, 0.0, 0.0, 0.0, 0.0, 0.0, 0.0, 0.0, 0.0, 0.0, 0.3458, 0.0, 0.1729, 0.0, 0.1729, 0.0, 0.3458, 0.0, 0.0, 0.0, 0.0, 0.0, 0.0, 0.0, 0.0, 0.0, 0.1729, 0.0, 0.3458, 0.0, 0.3458, 0.0, 0.1729, 0.375, 0.0, 0.375, 0.125, 0.5, 0.125, 0.5, 0.0, 0.5, 0.0, 0.5, 0.125, 0.625, 0.125, 0.625, 0.0, 0.5, 0.125, 0.5, 0.25, 0.625, 0.25, 0.625, 0.125, 0.375, 0.125, 0.375, 0.25, 0.5, 0.25, 0.5, 0.125, 0.375, 0.25, 0.3698, 0.3698, 0.5, 0.3733, 0.5, 0.25, 0.6667, 0.4583, 0.6667, 0.4583, 0.5, 0.4931, 0.5, 0.4931, 0.7552, 0.4948, 0.7552, 0.4948, 0.6667, 0.4583, 0.6667, 0.4583, 0.3698, 0.3698, 0.3333, 0.4583, 0.5, 0.4931, 0.5, 0.3733, 0.3333, 0.4583, 0.3681, 0.625, 0.5, 0.625, 0.5, 0.4931, 0.5, 0.4931, 0.5, 0.4931, 0.6667, 0.4583, 0.6667, 0.4583, 0.5, 0.7569, 0.5, 0.7569, 0.5, 0.625, 0.5, 0.625, 0.3681, 0.625, 0.3333, 0.7917, 0.5, 0.7569, 0.5, 0.625, 0.3333, 0.7917, 0.3698, 0.8802, 0.5, 0.8767, 0.5, 0.7569, 0.5, 0.7569, 0.5, 0.7569, 0.6667, 0.7917, 0.6667, 0.7917, 0.6667, 0.7917, 0.6667, 0.7917, 0.7552, 0.7552, 0.7552, 0.7552, 0.3698, 0.8802, 0.375, 1.0, 0.5, 1.0, 0.5, 0.8767, 0.125, 0.5, 0.125, 0.625, 0.2483, 0.625, 0.2448, 0.4948, 0.2448, 0.4948, 0.2483, 0.625, 0.3681, 0.625, 0.3333, 0.4583, 0.2483, 0.625, 0.2448, 0.7552, 0.3333, 0.7917, 0.3681, 0.625, 0.125, 0.625, 0.125, 0.75, 0.2448, 0.7552, 0.2483, 0.625, 0.6667, 0.4583, 0.6319, 0.625, 0.7517, 0.625, 0.7552, 0.4948, 0.7552, 0.4948, 0.7517, 0.625, 0.875, 0.625, 0.875, 0.5, 0.7517, 0.625, 0.7552, 0.7552, 0.875, 0.75, 0.875, 0.625, 0.6319, 0.625, 0.6667, 0.7917, 0.7552, 0.7552, 0.7517, 0.625, 0.7552, 0.7552, 0.7552, 0.7552, 0.875, 0.75, 0.875, 0.75, 0.625, 0.0, 0.625, 0.0, 0.5, 0.0, 0.5, 0.0, 0.5, 1.0, 0.5, 1.0, 0.5, 0.8767, 0.5, 0.8767, 0.5, 0.8767, 0.5, 0.8767, 0.5, 0.7569, 0.5, 0.7569, 0.625, 0.0, 0.625, 0.0, 0.5, 0.0, 0.5, 0.0, 0.7552, 0.7552, 0.7552, 0.7552, 0.875, 0.75, 0.875, 0.75, 0.5, 0.8767, 0.5, 0.8767, 0.5, 0.7569, 0.5, 0.7569, 0.5, 1.0, 0.5, 1.0, 0.5, 0.8767, 0.5, 0.8767, 0.5, 0.7569, 0.5, 0.7569, 0.6667, 0.7917, 0.6667, 0.7917, 0.5, 1.0, 0.5, 1.0, 0.5, 0.8767, 0.5, 0.8767, 0.5, 0.8767, 0.5, 0.8767, 0.5, 0.7569, 0.5, 0.7569, 0.6667, 0.7917, 0.6667, 0.7917, 0.7552, 0.7552, 0.7552, 0.7552, 0.5, 0.7569, 0.5, 0.8767, 0.6302, 0.8802, 0.6667, 0.7917, 0.5, 0.8767, 0.5, 1.0, 0.625, 1.0, 0.6302, 0.8802, 0.6667, 0.7917, 0.6667, 0.7917, 0.7552, 0.7552, 0.7552, 0.7552, 0.625, 0.0, 0.625, 0.0, 0.5, 0.0, 0.5, 0.0, 0.7552, 0.7552, 0.7552, 0.7552, 0.875, 0.75, 0.875, 0.75, 0.5, 0.7569, 0.5, 0.7569, 0.6667, 0.7917, 0.6667, 0.7917, 0.5, 0.4931, 0.5, 0.625, 0.6319, 0.625, 0.6667, 0.4583, 0.5, 0.625, 0.5, 0.7569, 0.6667, 0.7917, 0.6319, 0.625, 0.5, 0.625, 0.5, 0.625, 0.5, 0.4931, 0.5, 0.4931, 0.6319, 0.625, 0.6319, 0.625, 0.6667, 0.7917, 0.6667, 0.7917, 0.6667, 0.7917, 0.6667, 0.7917, 0.5, 0.7569, 0.5, 0.7569, 0.6667, 0.4583, 0.6667, 0.4583, 0.6319, 0.625, 0.6319, 0.625, 0.7552, 0.4948, 0.875, 0.5, 0.875, 0.5, 0.7552, 0.4948, 0.5, 0.4931, 0.6667, 0.4583, 0.6667, 0.4583, 0.5, 0.4931, 0.875, 0.5, 0.875, 0.5, 0.7552, 0.4948, 0.7552, 0.4948, 0.5, 0.4931, 0.5, 0.4931, 0.5, 0.3733, 0.5, 0.3733, 0.5, 0.3733, 0.5, 0.3733, 0.5, 0.25, 0.5, 0.25, 0.5, 0.25, 0.5, 0.25, 0.625, 0.25, 0.625, 0.25, 0.5, 0.25, 0.5, 0.3733, 0.6302, 0.3698, 0.625, 0.25, 0.5, 0.3733, 0.5, 0.4931, 0.6667, 0.4583, 0.6302, 0.3698, 0.5, 0.3733, 0.5, 0.4931, 0.5, 0.4931, 0.5, 0.3733, 0.5, 0.25, 0.5, 0.3733, 0.5, 0.3733, 0.5, 0.25, 0.6667, 0.4583, 0.7552, 0.4948, 0.7552, 0.4948, 0.6667, 0.4583, 0.625, 0.25, 0.5, 0.25, 0.5, 0.25, 0.625, 0.25, 0.0, 0.0, 0.0, 0.0, 0.0, 0.0, 1.0, 0.5, 0.0, 0.0, 0.0, 0.0, 0.0, 0.0, 1.0, 0.5, 0.0, 0.0, 1.0, 0.5, 0.0, 0.0, 0.0, 0.0, 0.0, 0.0, 0.0, 0.0, 0.0, 0.0, 0.0, 0.0, 0.0, 0.0, 0.0, 0.0, 0.0, 0.0, 0.0, 0.0, 0.0, 0.0, 0.0, 0.5, 0.0, 0.0, 0.0, 0.0, 0.0, 0.0, 0.0, 0.5, 0.0, 0.0, 0.0, 0.5, 0.0, 0.3458, 0.0, 0.0, 0.0, 0.3458, 0.0, 0.5, 0.0, 0.0, 0.0, 0.0, 0.0, 0.0, 0.4098, 0.0, 0.0, 0.0, 0.0, 0.0, 0.0, 0.0, 0.0, 0.0, 0.0, 0.0, 0.0, 0.0, 0.0, 0.0, 0.0, 0.0, 0.0, 0.0, 0.0, 0.0, 0.0, 0.0, 0.0, 0.0, 1.0, 0.0, 1.0, 0.0, 1.0, 0.0, 1.0, 0.0, 1.0, 0.0, 0.5, 0.25, 0.5, 0.25, 1.0, 0.0, 0.5, 0.25, 0.5, 0.25, 0.5, 0.25, 0.5, 0.25, 0.0, 0.0, 1.0, 0.0, 1.0, 0.0, 1.0, 0.0, 1.0, 0.0, 0.5, 0.25, 0.5, 0.25, 1.0, 0.0, 0.5, 0.25, 0.5, 0.25, 0.5, 0.25, 0.5, 0.25, 1.0, 0.0, 0.5, 0.25, 0.5, 0.25, 1.0, 0.0, 0.5, 0.25, 0.5, 0.25, 0.5, 0.25, 0.5, 0.25, 1.0, 0.0, 1.0, 0.0, 1.0, 0.0, 1.0, 0.0, 0.5, 0.25, 0.5, 0.25, 0.5, 0.25, 0.5, 0.25, 0.5, 0.25, 1.0, 0.0, 1.0, 0.0, 0.5, 0.25, 1.0, 0.0, 1.0, 0.0, 1.0, 0.0, 1.0, 0.0, 1.0, 0.0, 1.0, 0.0, 0.5, 0.25, 0.5, 0.25, 1.0, 0.0, 0.5, 0.25, 0.5, 0.25, 1.0, 0.0, 1.0, 0.0, 0.5, 0.25, 0.5, 0.25, 1.0, 0.0, 0.5, 0.25, 0.5, 0.25, 0.5, 0.25, 0.5, 0.25, 0.5, 0.25, 0.5, 0.25, 0.5, 0.25, 0.5, 0.25, 1.0, 0.0, 0.5, 0.25, 0.5, 0.25, 1.0, 0.0, 1.0, 0.0, 1.0, 0.0, 1.0, 0.0, 1.0, 0.0, 0.5, 0.25, 1.0, 0.0, 1.0, 0.0, 0.5, 0.25, 1.0, 0.0, 0.5, 0.25, 0.5, 0.25, 1.0, 0.0, 0.5, 0.25, 1.0, 0.0, 1.0, 0.0, 0.5, 0.25, 1.0, 0.0, 0.5, 0.25, 0.5, 0.25, 1.0, 0.0, 0.5, 0.25, 1.0, 0.0, 1.0, 0.0, 0.5, 0.25, 0.5, 0.25, 1.0, 0.0, 1.0, 0.0, 0.5, 0.25, 1.0, 0.0, 1.0, 0.0, 1.0, 0.0, 1.0, 0.0, 0.5, 0.25, 0.5, 0.25, 0.5, 0.25, 0.5, 0.25, 1.0, 0.0, 1.0, 0.0, 1.0, 0.0, 1.0, 0.0, 0.0, 0.0, 0.0, 0.0, 0.0, 0.0, 0.5, 0.25, 0.0, 0.0, 1.0, 0.0, 0.5, 0.25, 0.5, 0.25, 0.5, 0.25, 0.5, 0.25, 0.5, 0.25, 1.0, 0.0, 0.5, 0.25, 0.5, 0.25, 1.0, 0.0, 1.0, 0.0, 0.5, 0.25, 0.5, 0.25, 1.0, 0.0, 0.5, 0.25, 0.5, 0.25, 0.5, 0.25, 0.5, 0.25, 1.0, 0.0, 1.0, 0.0, 1.0, 0.0, 1.0, 0.0, 0.5, 0.25, 1.0, 0.0, 1.0, 0.0, 0.5, 0.25])
me_cube.use_remesh_preserve_volume = False
me_cube.use_remesh_preserve_attributes = False
me_cube.use_mirror_vertex_groups = False
me_cube.update()

# ---- objects
ob_light = bpy.data.objects.new('Light', light_light)
ob_boy = bpy.data.objects.new('Boy', me_cube)

# ---- transforms, parenting, visibility, modifiers, constraints
ob_light.location = (4.076, 1.005, 5.904)
ob_light.rotation_euler = (0.6503, 0.05522, 1.866)
ob_light.lock_rotations_4d = False
ob_light.empty_display_type = 'ARROWS'
ob_light.color = (0.0, 0.0, 0.0, 0.0)
ob_light.lineart.crease_threshold = 0.0
ob_boy.location = (1.379, -1.644, -6.941)
ob_boy.rotation_euler = (0.001861, -0.1043, -0.09355)
ob_boy.scale = (7.884, 4.047, 3.647)
ob_boy.lineart.crease_threshold = 0.0

# ---- collection membership
col_collection.objects.link(ob_light)
col_collection.objects.link(ob_boy)

# ---- scene / render settings (as saved in the file)
scene.frame_start = 1; scene.frame_end = 250; scene.frame_set(28)
scene.render.engine = 'BLENDER_EEVEE_NEXT'
scene.cycles.use_denoising = False
scene.cycles.samples = 128
scene.cycles.sampling_pattern = 'TABULATED_SOBOL'
scene.cycles.use_adaptive_sampling = False
scene.cycles.use_light_tree = False
scene.view_settings.view_transform = 'Filmic'
bpy.context.view_layer.update()

# ---- added for rendering (the .blend has no active camera): camera
cam_auto = bpy.data.cameras.new('AutoCamera')
cam_auto.lens = 50.0
cam_auto.sensor_width = 36.0
cam_auto.clip_end = 1000.0
ob_auto_camera = bpy.data.objects.new('AutoCamera', cam_auto)
scene.collection.objects.link(ob_auto_camera)
ob_auto_camera.location = (15.9444, -18.9449, 10.9654)
ob_auto_camera.rotation_euler = (1.09748, -7.21219e-08, 0.694738)
scene.camera = ob_auto_camera
bpy.context.view_layer.update()
